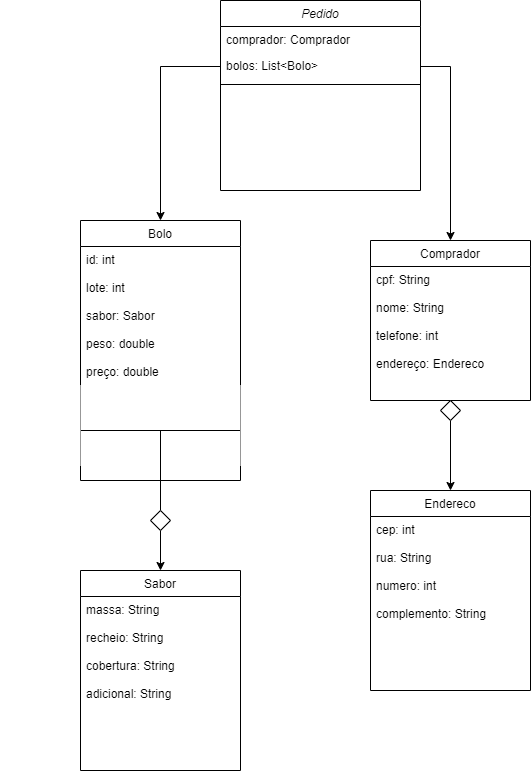

The diagram above was exported from draw.io. Its source (the exported page's mxGraphModel, read from the mxfile embedded in the PNG):
<mxGraphModel dx="1434" dy="796" grid="1" gridSize="10" guides="1" tooltips="1" connect="1" arrows="1" fold="1" page="1" pageScale="1" pageWidth="827" pageHeight="1169" math="0" shadow="0">
  <root>
    <mxCell id="WIyWlLk6GJQsqaUBKTNV-0" />
    <mxCell id="WIyWlLk6GJQsqaUBKTNV-1" parent="WIyWlLk6GJQsqaUBKTNV-0" />
    <mxCell id="zkfFHV4jXpPFQw0GAbJ--0" value="Pedido" style="swimlane;fontStyle=2;align=center;verticalAlign=top;childLayout=stackLayout;horizontal=1;startSize=26;horizontalStack=0;resizeParent=1;resizeLast=0;collapsible=1;marginBottom=0;rounded=0;shadow=0;strokeWidth=1;" parent="WIyWlLk6GJQsqaUBKTNV-1" vertex="1">
      <mxGeometry x="260" y="120" width="200" height="190" as="geometry">
        <mxRectangle x="230" y="140" width="160" height="26" as="alternateBounds" />
      </mxGeometry>
    </mxCell>
    <mxCell id="zkfFHV4jXpPFQw0GAbJ--1" value="comprador: Comprador" style="text;align=left;verticalAlign=top;spacingLeft=4;spacingRight=4;overflow=hidden;rotatable=0;points=[[0,0.5],[1,0.5]];portConstraint=eastwest;" parent="zkfFHV4jXpPFQw0GAbJ--0" vertex="1">
      <mxGeometry y="26" width="200" height="26" as="geometry" />
    </mxCell>
    <mxCell id="zkfFHV4jXpPFQw0GAbJ--2" value="bolos: List&lt;Bolo&gt;" style="text;align=left;verticalAlign=top;spacingLeft=4;spacingRight=4;overflow=hidden;rotatable=0;points=[[0,0.5],[1,0.5]];portConstraint=eastwest;rounded=0;shadow=0;html=0;" parent="zkfFHV4jXpPFQw0GAbJ--0" vertex="1">
      <mxGeometry y="52" width="200" height="28" as="geometry" />
    </mxCell>
    <mxCell id="zkfFHV4jXpPFQw0GAbJ--4" value="" style="line;html=1;strokeWidth=1;align=left;verticalAlign=middle;spacingTop=-1;spacingLeft=3;spacingRight=3;rotatable=0;labelPosition=right;points=[];portConstraint=eastwest;" parent="zkfFHV4jXpPFQw0GAbJ--0" vertex="1">
      <mxGeometry y="80" width="200" height="8" as="geometry" />
    </mxCell>
    <mxCell id="zkfFHV4jXpPFQw0GAbJ--6" value="Bolo" style="swimlane;fontStyle=0;align=center;verticalAlign=top;childLayout=stackLayout;horizontal=1;startSize=26;horizontalStack=0;resizeParent=1;resizeLast=0;collapsible=1;marginBottom=0;rounded=0;shadow=0;strokeWidth=1;" parent="WIyWlLk6GJQsqaUBKTNV-1" vertex="1">
      <mxGeometry x="120" y="340" width="160" height="260" as="geometry">
        <mxRectangle x="130" y="380" width="160" height="26" as="alternateBounds" />
      </mxGeometry>
    </mxCell>
    <mxCell id="zkfFHV4jXpPFQw0GAbJ--8" value="id: int&#10;&#10;lote: int&#10;&#10;sabor: Sabor&#10;&#10;peso: double&#10;&#10;preço: double" style="text;align=left;verticalAlign=top;spacingLeft=4;spacingRight=4;overflow=hidden;rotatable=0;points=[[0,0.5],[1,0.5]];portConstraint=eastwest;rounded=0;shadow=0;html=0;" parent="zkfFHV4jXpPFQw0GAbJ--6" vertex="1">
      <mxGeometry y="26" width="160" height="234" as="geometry" />
    </mxCell>
    <mxCell id="FbxahtXc8DwmOwu0JtCI-28" style="edgeStyle=orthogonalEdgeStyle;rounded=0;orthogonalLoop=1;jettySize=auto;html=1;exitX=0.5;exitY=1;exitDx=0;exitDy=0;startArrow=none;" parent="WIyWlLk6GJQsqaUBKTNV-1" source="FbxahtXc8DwmOwu0JtCI-29" target="FbxahtXc8DwmOwu0JtCI-10" edge="1">
      <mxGeometry relative="1" as="geometry" />
    </mxCell>
    <mxCell id="zkfFHV4jXpPFQw0GAbJ--13" value="Comprador" style="swimlane;fontStyle=0;align=center;verticalAlign=top;childLayout=stackLayout;horizontal=1;startSize=26;horizontalStack=0;resizeParent=1;resizeLast=0;collapsible=1;marginBottom=0;rounded=0;shadow=0;strokeWidth=1;" parent="WIyWlLk6GJQsqaUBKTNV-1" vertex="1">
      <mxGeometry x="410" y="360" width="160" height="160" as="geometry">
        <mxRectangle x="340" y="380" width="170" height="26" as="alternateBounds" />
      </mxGeometry>
    </mxCell>
    <mxCell id="zkfFHV4jXpPFQw0GAbJ--14" value="cpf: String&#10;&#10;nome: String&#10;&#10;telefone: int&#10;&#10;endereço: Endereco" style="text;align=left;verticalAlign=top;spacingLeft=4;spacingRight=4;overflow=hidden;rotatable=0;points=[[0,0.5],[1,0.5]];portConstraint=eastwest;" parent="zkfFHV4jXpPFQw0GAbJ--13" vertex="1">
      <mxGeometry y="26" width="160" height="124" as="geometry" />
    </mxCell>
    <mxCell id="FbxahtXc8DwmOwu0JtCI-10" value="Endereco" style="swimlane;fontStyle=0;align=center;verticalAlign=top;childLayout=stackLayout;horizontal=1;startSize=26;horizontalStack=0;resizeParent=1;resizeLast=0;collapsible=1;marginBottom=0;rounded=0;shadow=0;strokeWidth=1;" parent="WIyWlLk6GJQsqaUBKTNV-1" vertex="1">
      <mxGeometry x="410" y="610" width="160" height="200" as="geometry">
        <mxRectangle x="340" y="380" width="170" height="26" as="alternateBounds" />
      </mxGeometry>
    </mxCell>
    <mxCell id="FbxahtXc8DwmOwu0JtCI-11" value="cep: int&#10;&#10;rua: String&#10;&#10;numero: int&#10;&#10;complemento: String&#10;" style="text;align=left;verticalAlign=top;spacingLeft=4;spacingRight=4;overflow=hidden;rotatable=0;points=[[0,0.5],[1,0.5]];portConstraint=eastwest;" parent="FbxahtXc8DwmOwu0JtCI-10" vertex="1">
      <mxGeometry y="26" width="160" height="164" as="geometry" />
    </mxCell>
    <mxCell id="FbxahtXc8DwmOwu0JtCI-19" style="edgeStyle=orthogonalEdgeStyle;rounded=0;orthogonalLoop=1;jettySize=auto;html=1;entryX=0.5;entryY=0;entryDx=0;entryDy=0;" parent="WIyWlLk6GJQsqaUBKTNV-1" source="zkfFHV4jXpPFQw0GAbJ--2" target="zkfFHV4jXpPFQw0GAbJ--6" edge="1">
      <mxGeometry relative="1" as="geometry" />
    </mxCell>
    <mxCell id="FbxahtXc8DwmOwu0JtCI-20" style="edgeStyle=orthogonalEdgeStyle;rounded=0;orthogonalLoop=1;jettySize=auto;html=1;entryX=0.5;entryY=0;entryDx=0;entryDy=0;" parent="WIyWlLk6GJQsqaUBKTNV-1" source="zkfFHV4jXpPFQw0GAbJ--2" target="zkfFHV4jXpPFQw0GAbJ--13" edge="1">
      <mxGeometry relative="1" as="geometry" />
    </mxCell>
    <mxCell id="FbxahtXc8DwmOwu0JtCI-30" value="" style="edgeStyle=orthogonalEdgeStyle;rounded=0;orthogonalLoop=1;jettySize=auto;html=1;exitX=0.5;exitY=1;exitDx=0;exitDy=0;endArrow=none;" parent="WIyWlLk6GJQsqaUBKTNV-1" source="zkfFHV4jXpPFQw0GAbJ--13" target="FbxahtXc8DwmOwu0JtCI-29" edge="1">
      <mxGeometry relative="1" as="geometry">
        <mxPoint x="490" y="520" as="sourcePoint" />
        <mxPoint x="490" y="610" as="targetPoint" />
        <Array as="points">
          <mxPoint x="490" y="530" />
          <mxPoint x="490" y="530" />
        </Array>
      </mxGeometry>
    </mxCell>
    <mxCell id="FbxahtXc8DwmOwu0JtCI-29" value="" style="rhombus;whiteSpace=wrap;html=1;" parent="WIyWlLk6GJQsqaUBKTNV-1" vertex="1">
      <mxGeometry x="480" y="520" width="20" height="20" as="geometry" />
    </mxCell>
    <mxCell id="FbxahtXc8DwmOwu0JtCI-32" style="edgeStyle=orthogonalEdgeStyle;rounded=0;orthogonalLoop=1;jettySize=auto;html=1;exitX=0.5;exitY=1;exitDx=0;exitDy=0;startArrow=none;" parent="WIyWlLk6GJQsqaUBKTNV-1" target="FbxahtXc8DwmOwu0JtCI-33" edge="1">
      <mxGeometry relative="1" as="geometry">
        <mxPoint x="200" y="650" as="sourcePoint" />
      </mxGeometry>
    </mxCell>
    <mxCell id="FbxahtXc8DwmOwu0JtCI-33" value="Sabor" style="swimlane;fontStyle=0;align=center;verticalAlign=top;childLayout=stackLayout;horizontal=1;startSize=26;horizontalStack=0;resizeParent=1;resizeLast=0;collapsible=1;marginBottom=0;rounded=0;shadow=0;strokeWidth=1;" parent="WIyWlLk6GJQsqaUBKTNV-1" vertex="1">
      <mxGeometry x="120" y="690" width="160" height="200" as="geometry">
        <mxRectangle x="340" y="380" width="170" height="26" as="alternateBounds" />
      </mxGeometry>
    </mxCell>
    <mxCell id="FbxahtXc8DwmOwu0JtCI-34" value="massa: String&#10;&#10;recheio: String&#10;&#10;cobertura: String&#10;&#10;adicional: String" style="text;align=left;verticalAlign=top;spacingLeft=4;spacingRight=4;overflow=hidden;rotatable=0;points=[[0,0.5],[1,0.5]];portConstraint=eastwest;" parent="FbxahtXc8DwmOwu0JtCI-33" vertex="1">
      <mxGeometry y="26" width="160" height="164" as="geometry" />
    </mxCell>
    <mxCell id="FbxahtXc8DwmOwu0JtCI-36" value="" style="edgeStyle=orthogonalEdgeStyle;rounded=0;orthogonalLoop=1;jettySize=auto;html=1;startArrow=none;endArrow=none;" parent="WIyWlLk6GJQsqaUBKTNV-1" target="FbxahtXc8DwmOwu0JtCI-35" edge="1">
      <mxGeometry relative="1" as="geometry">
        <mxPoint x="200" y="600" as="sourcePoint" />
        <mxPoint x="200" y="600" as="targetPoint" />
        <Array as="points">
          <mxPoint x="200" y="550" />
          <mxPoint x="200" y="550" />
        </Array>
      </mxGeometry>
    </mxCell>
    <mxCell id="FbxahtXc8DwmOwu0JtCI-35" value="" style="rhombus;whiteSpace=wrap;html=1;" parent="WIyWlLk6GJQsqaUBKTNV-1" vertex="1">
      <mxGeometry x="190" y="630" width="20" height="20" as="geometry" />
    </mxCell>
    <mxCell id="FbxahtXc8DwmOwu0JtCI-42" value="" style="endArrow=none;html=1;rounded=0;" parent="WIyWlLk6GJQsqaUBKTNV-1" edge="1">
      <mxGeometry width="50" height="50" relative="1" as="geometry">
        <mxPoint x="50" y="550" as="sourcePoint" />
        <mxPoint x="330" y="550" as="targetPoint" />
      </mxGeometry>
    </mxCell>
    <mxCell id="FbxahtXc8DwmOwu0JtCI-43" value="" style="whiteSpace=wrap;html=1;aspect=fixed;strokeWidth=0;strokeColor=#FFFFFF;" parent="WIyWlLk6GJQsqaUBKTNV-1" vertex="1">
      <mxGeometry x="40" y="505" width="80" height="80" as="geometry" />
    </mxCell>
    <mxCell id="jv5b1eGV0h6cxAAZQZj2-0" value="" style="whiteSpace=wrap;html=1;aspect=fixed;strokeWidth=0;strokeColor=#FFFFFF;" vertex="1" parent="WIyWlLk6GJQsqaUBKTNV-1">
      <mxGeometry x="280" y="505" width="80" height="80" as="geometry" />
    </mxCell>
  </root>
</mxGraphModel>